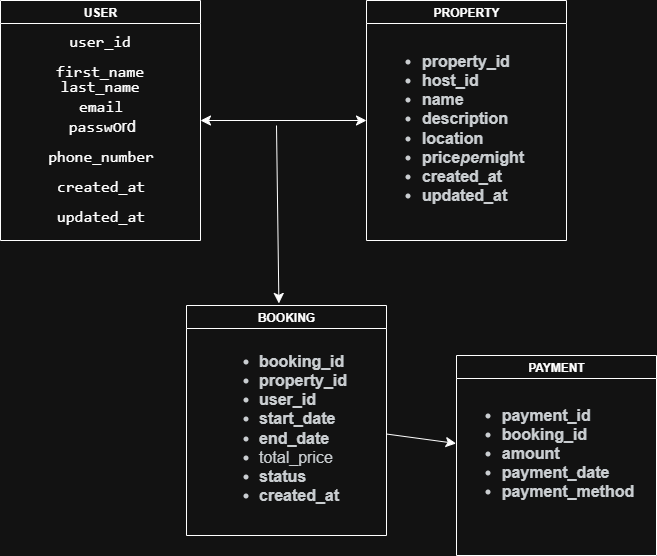

The diagram above was exported from draw.io. Its source (the exported page's mxGraphModel, read from the mxfile embedded in the PNG):
<mxGraphModel dx="1025" dy="475" grid="1" gridSize="10" guides="1" tooltips="1" connect="1" arrows="1" fold="1" page="1" pageScale="1" pageWidth="827" pageHeight="1169" math="0" shadow="0">
  <root>
    <mxCell id="0" />
    <mxCell id="1" parent="0" />
    <mxCell id="VivhEi6gkwXpDXhezUSj-1" value="USER" style="swimlane;whiteSpace=wrap;html=1;" vertex="1" parent="1">
      <mxGeometry x="134" y="75" width="200" height="240" as="geometry" />
    </mxCell>
    <mxCell id="VivhEi6gkwXpDXhezUSj-6" value="&lt;span style=&quot;font-family: monospace;&quot;&gt;first_name&lt;/span&gt;" style="text;html=1;align=center;verticalAlign=middle;resizable=0;points=[];autosize=1;strokeColor=none;fillColor=none;fontSize=16;" vertex="1" parent="VivhEi6gkwXpDXhezUSj-1">
      <mxGeometry x="44" y="55" width="110" height="30" as="geometry" />
    </mxCell>
    <mxCell id="VivhEi6gkwXpDXhezUSj-7" value="&lt;span style=&quot;font-family: monospace;&quot;&gt;last_name&lt;/span&gt;" style="text;html=1;align=center;verticalAlign=middle;resizable=0;points=[];autosize=1;strokeColor=none;fillColor=none;fontSize=16;" vertex="1" parent="VivhEi6gkwXpDXhezUSj-1">
      <mxGeometry x="49" y="70" width="100" height="30" as="geometry" />
    </mxCell>
    <mxCell id="VivhEi6gkwXpDXhezUSj-8" value="&lt;span style=&quot;font-family: monospace;&quot;&gt;email&lt;/span&gt;" style="text;html=1;align=center;verticalAlign=middle;resizable=0;points=[];autosize=1;strokeColor=none;fillColor=none;fontSize=16;" vertex="1" parent="VivhEi6gkwXpDXhezUSj-1">
      <mxGeometry x="65" y="90" width="70" height="30" as="geometry" />
    </mxCell>
    <mxCell id="VivhEi6gkwXpDXhezUSj-9" value="&amp;nbsp;&lt;code data-end=&quot;328&quot; data-start=&quot;318&quot;&gt;passw&lt;/code&gt;&lt;span style=&quot;background-color: transparent; color: light-dark(rgb(0, 0, 0), rgb(255, 255, 255));&quot;&gt;ord&lt;/span&gt;" style="text;html=1;align=center;verticalAlign=middle;resizable=0;points=[];autosize=1;strokeColor=none;fillColor=none;fontSize=16;" vertex="1" parent="VivhEi6gkwXpDXhezUSj-1">
      <mxGeometry x="49" y="110" width="100" height="30" as="geometry" />
    </mxCell>
    <mxCell id="VivhEi6gkwXpDXhezUSj-10" value="&lt;span style=&quot;font-family: monospace;&quot;&gt;phone_number&lt;/span&gt;" style="text;html=1;align=center;verticalAlign=middle;resizable=0;points=[];autosize=1;strokeColor=none;fillColor=none;fontSize=16;" vertex="1" parent="VivhEi6gkwXpDXhezUSj-1">
      <mxGeometry x="35" y="140" width="130" height="30" as="geometry" />
    </mxCell>
    <mxCell id="VivhEi6gkwXpDXhezUSj-11" value="&lt;span style=&quot;font-family: monospace;&quot;&gt;created_at&lt;/span&gt;" style="text;html=1;align=center;verticalAlign=middle;resizable=0;points=[];autosize=1;strokeColor=none;fillColor=none;fontSize=16;" vertex="1" parent="VivhEi6gkwXpDXhezUSj-1">
      <mxGeometry x="45" y="170" width="110" height="30" as="geometry" />
    </mxCell>
    <mxCell id="VivhEi6gkwXpDXhezUSj-12" value="&lt;span style=&quot;font-family: monospace;&quot;&gt;updated_at&lt;/span&gt;" style="text;html=1;align=center;verticalAlign=middle;resizable=0;points=[];autosize=1;strokeColor=none;fillColor=none;fontSize=16;" vertex="1" parent="VivhEi6gkwXpDXhezUSj-1">
      <mxGeometry x="45" y="200" width="110" height="30" as="geometry" />
    </mxCell>
    <mxCell id="VivhEi6gkwXpDXhezUSj-5" value="&lt;code data-end=&quot;275&quot; data-start=&quot;266&quot;&gt;user_id&lt;/code&gt;" style="text;html=1;align=center;verticalAlign=middle;resizable=0;points=[];autosize=1;strokeColor=none;fillColor=none;fontSize=16;" vertex="1" parent="VivhEi6gkwXpDXhezUSj-1">
      <mxGeometry x="54" y="25" width="90" height="30" as="geometry" />
    </mxCell>
    <mxCell id="VivhEi6gkwXpDXhezUSj-2" value="PROPERTY" style="swimlane;whiteSpace=wrap;html=1;" vertex="1" parent="1">
      <mxGeometry x="500" y="75" width="200" height="240" as="geometry" />
    </mxCell>
    <mxCell id="VivhEi6gkwXpDXhezUSj-13" value="&lt;ul style=&quot;box-sizing: border-box; padding-left: 2rem; margin-top: 10px; margin-bottom: 1rem; color: rgb(33, 37, 41); font-family: Poppins, sans-serif; text-align: start; text-wrap-mode: wrap; background-color: rgb(255, 255, 255);&quot;&gt;&lt;li style=&quot;box-sizing: border-box;&quot;&gt;&lt;span style=&quot;box-sizing: border-box; font-weight: bolder;&quot;&gt;property_id&lt;/span&gt;&lt;/li&gt;&lt;li style=&quot;box-sizing: border-box;&quot;&gt;&lt;span style=&quot;box-sizing: border-box; font-weight: bolder;&quot;&gt;host_id&lt;/span&gt;&lt;/li&gt;&lt;li style=&quot;box-sizing: border-box;&quot;&gt;&lt;span style=&quot;box-sizing: border-box; font-weight: bolder;&quot;&gt;name&lt;/span&gt;&lt;/li&gt;&lt;li style=&quot;box-sizing: border-box;&quot;&gt;&lt;span style=&quot;box-sizing: border-box; font-weight: bolder;&quot;&gt;description&lt;/span&gt;&lt;/li&gt;&lt;li style=&quot;box-sizing: border-box;&quot;&gt;&lt;span style=&quot;box-sizing: border-box; font-weight: bolder;&quot;&gt;location&lt;/span&gt;&lt;/li&gt;&lt;li style=&quot;box-sizing: border-box;&quot;&gt;&lt;span style=&quot;box-sizing: border-box; font-weight: bolder;&quot;&gt;price&lt;em style=&quot;box-sizing: border-box;&quot;&gt;per&lt;/em&gt;night&lt;/span&gt;&lt;/li&gt;&lt;li style=&quot;box-sizing: border-box;&quot;&gt;&lt;span style=&quot;box-sizing: border-box; font-weight: bolder;&quot;&gt;created_at&lt;/span&gt;&lt;/li&gt;&lt;li style=&quot;box-sizing: border-box;&quot;&gt;&lt;span style=&quot;box-sizing: border-box; font-weight: bolder;&quot;&gt;updated_at&lt;/span&gt;&lt;/li&gt;&lt;/ul&gt;" style="text;html=1;align=center;verticalAlign=middle;resizable=0;points=[];autosize=1;strokeColor=none;fillColor=none;fontSize=16;" vertex="1" parent="VivhEi6gkwXpDXhezUSj-2">
      <mxGeometry x="10" y="35" width="160" height="190" as="geometry" />
    </mxCell>
    <mxCell id="VivhEi6gkwXpDXhezUSj-3" value="BOOKING" style="swimlane;whiteSpace=wrap;html=1;" vertex="1" parent="1">
      <mxGeometry x="320" y="380" width="200" height="230" as="geometry" />
    </mxCell>
    <mxCell id="VivhEi6gkwXpDXhezUSj-14" value="&lt;ul style=&quot;box-sizing: border-box; padding-left: 2rem; margin-top: 10px; margin-bottom: 1rem; color: rgb(33, 37, 41); font-family: Poppins, sans-serif; text-align: start; text-wrap-mode: wrap; background-color: rgb(255, 255, 255);&quot;&gt;&lt;li style=&quot;box-sizing: border-box;&quot;&gt;&lt;span style=&quot;box-sizing: border-box; font-weight: bolder;&quot;&gt;booking_id&lt;/span&gt;&lt;/li&gt;&lt;li style=&quot;box-sizing: border-box;&quot;&gt;&lt;span style=&quot;box-sizing: border-box; font-weight: bolder;&quot;&gt;property_id&lt;/span&gt;&lt;/li&gt;&lt;li style=&quot;box-sizing: border-box;&quot;&gt;&lt;span style=&quot;box-sizing: border-box; font-weight: bolder;&quot;&gt;user_id&lt;/span&gt;&lt;/li&gt;&lt;li style=&quot;box-sizing: border-box;&quot;&gt;&lt;span style=&quot;box-sizing: border-box; font-weight: bolder;&quot;&gt;start_date&lt;/span&gt;&lt;/li&gt;&lt;li style=&quot;box-sizing: border-box;&quot;&gt;&lt;span style=&quot;box-sizing: border-box; font-weight: bolder;&quot;&gt;end_date&lt;/span&gt;&lt;/li&gt;&lt;li style=&quot;box-sizing: border-box;&quot;&gt;total_price&lt;/li&gt;&lt;li style=&quot;box-sizing: border-box;&quot;&gt;&lt;span style=&quot;box-sizing: border-box; font-weight: bolder;&quot;&gt;status&lt;/span&gt;&lt;/li&gt;&lt;li style=&quot;box-sizing: border-box;&quot;&gt;&lt;span style=&quot;box-sizing: border-box; font-weight: bolder;&quot;&gt;created_at&lt;/span&gt;&lt;/li&gt;&lt;/ul&gt;" style="text;html=1;align=center;verticalAlign=middle;resizable=0;points=[];autosize=1;strokeColor=none;fillColor=none;fontSize=16;" vertex="1" parent="VivhEi6gkwXpDXhezUSj-3">
      <mxGeometry x="30" y="30" width="140" height="190" as="geometry" />
    </mxCell>
    <mxCell id="VivhEi6gkwXpDXhezUSj-4" value="PAYMENT" style="swimlane;whiteSpace=wrap;html=1;" vertex="1" parent="1">
      <mxGeometry x="590" y="430" width="200" height="200" as="geometry" />
    </mxCell>
    <mxCell id="VivhEi6gkwXpDXhezUSj-15" value="&lt;ul style=&quot;box-sizing: border-box; padding-left: 2rem; margin-top: 10px; margin-bottom: 1rem; color: rgb(33, 37, 41); font-family: Poppins, sans-serif; text-align: start; text-wrap-mode: wrap; background-color: rgb(255, 255, 255);&quot;&gt;&lt;li style=&quot;box-sizing: border-box;&quot;&gt;&lt;span style=&quot;box-sizing: border-box; font-weight: bolder;&quot;&gt;payment_id&lt;/span&gt;&lt;/li&gt;&lt;li style=&quot;box-sizing: border-box;&quot;&gt;&lt;span style=&quot;box-sizing: border-box; font-weight: bolder;&quot;&gt;booking_id&lt;/span&gt;&lt;/li&gt;&lt;li style=&quot;box-sizing: border-box;&quot;&gt;&lt;span style=&quot;box-sizing: border-box; font-weight: bolder;&quot;&gt;amount&lt;/span&gt;&lt;/li&gt;&lt;li style=&quot;box-sizing: border-box;&quot;&gt;&lt;span style=&quot;box-sizing: border-box; font-weight: bolder;&quot;&gt;payment_date&lt;/span&gt;&lt;/li&gt;&lt;li style=&quot;box-sizing: border-box;&quot;&gt;&lt;span style=&quot;box-sizing: border-box; font-weight: bolder;&quot;&gt;payment_method&lt;/span&gt;&lt;/li&gt;&lt;/ul&gt;" style="text;html=1;align=center;verticalAlign=middle;resizable=0;points=[];autosize=1;strokeColor=none;fillColor=none;fontSize=16;" vertex="1" parent="VivhEi6gkwXpDXhezUSj-4">
      <mxGeometry y="30" width="190" height="140" as="geometry" />
    </mxCell>
    <mxCell id="VivhEi6gkwXpDXhezUSj-19" style="edgeStyle=none;curved=1;rounded=0;orthogonalLoop=1;jettySize=auto;html=1;entryX=-0.002;entryY=0.414;entryDx=0;entryDy=0;entryPerimeter=0;fontSize=12;startSize=8;endSize=8;" edge="1" parent="1" source="VivhEi6gkwXpDXhezUSj-3" target="VivhEi6gkwXpDXhezUSj-15">
      <mxGeometry relative="1" as="geometry" />
    </mxCell>
    <mxCell id="VivhEi6gkwXpDXhezUSj-20" value="" style="endArrow=classic;startArrow=classic;html=1;rounded=0;fontSize=12;startSize=8;endSize=8;curved=1;exitX=1;exitY=0.5;exitDx=0;exitDy=0;entryX=0;entryY=0.5;entryDx=0;entryDy=0;" edge="1" parent="1" source="VivhEi6gkwXpDXhezUSj-1" target="VivhEi6gkwXpDXhezUSj-2">
      <mxGeometry width="50" height="50" relative="1" as="geometry">
        <mxPoint x="400" y="210" as="sourcePoint" />
        <mxPoint x="450" y="160" as="targetPoint" />
      </mxGeometry>
    </mxCell>
    <mxCell id="VivhEi6gkwXpDXhezUSj-21" value="" style="endArrow=classic;html=1;rounded=0;fontSize=12;startSize=8;endSize=8;curved=1;entryX=0.462;entryY=-0.009;entryDx=0;entryDy=0;entryPerimeter=0;" edge="1" parent="1" target="VivhEi6gkwXpDXhezUSj-3">
      <mxGeometry width="50" height="50" relative="1" as="geometry">
        <mxPoint x="410" y="200" as="sourcePoint" />
        <mxPoint x="464" y="230" as="targetPoint" />
      </mxGeometry>
    </mxCell>
  </root>
</mxGraphModel>